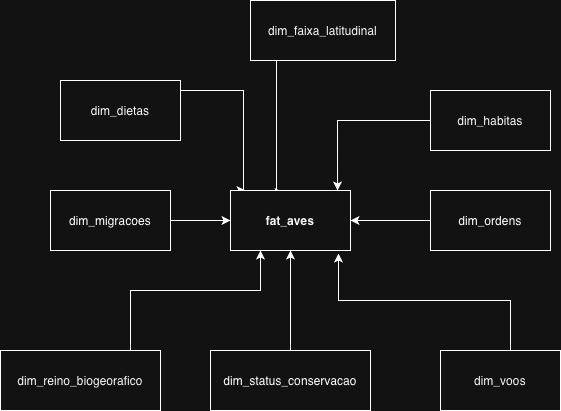

The diagram above was exported from draw.io. Its source (the exported page's mxGraphModel, read from the mxfile embedded in the PNG):
<mxGraphModel dx="1216" dy="706" grid="1" gridSize="10" guides="1" tooltips="1" connect="1" arrows="1" fold="1" page="1" pageScale="1" pageWidth="827" pageHeight="1169" math="0" shadow="0">
  <root>
    <mxCell id="0" />
    <mxCell id="1" parent="0" />
    <mxCell id="mM4eF6jfLwiTFPb0DQKn-46" edge="1" parent="1" source="mM4eF6jfLwiTFPb0DQKn-55" style="edgeStyle=orthogonalEdgeStyle;rounded=0;orthogonalLoop=1;jettySize=auto;html=1;exitX=1;exitY=0.5;exitDx=0;exitDy=0;entryX=0.125;entryY=0;entryDx=0;entryDy=0;entryPerimeter=0;" target="mM4eF6jfLwiTFPb0DQKn-57">
      <mxGeometry relative="1" as="geometry">
        <Array as="points">
          <mxPoint x="353" y="220" />
          <mxPoint x="353" y="320" />
        </Array>
        <mxPoint x="189.9999999999999" y="130.02999999999994" as="sourcePoint" />
        <mxPoint x="352" y="280" as="targetPoint" />
      </mxGeometry>
    </mxCell>
    <mxCell id="mM4eF6jfLwiTFPb0DQKn-47" edge="1" parent="1" style="edgeStyle=orthogonalEdgeStyle;rounded=0;orthogonalLoop=1;jettySize=auto;html=1;exitX=0.554;exitY=1.134;exitDx=0;exitDy=0;exitPerimeter=0;entryX=0.442;entryY=0.033;entryDx=0;entryDy=0;entryPerimeter=0;" target="mM4eF6jfLwiTFPb0DQKn-57">
      <mxGeometry relative="1" as="geometry">
        <Array as="points">
          <mxPoint x="386" y="154" />
          <mxPoint x="386" y="322" />
        </Array>
        <mxPoint x="387.55999999999995" y="154.01999999999998" as="sourcePoint" />
        <mxPoint x="386" y="280" as="targetPoint" />
      </mxGeometry>
    </mxCell>
    <mxCell id="mM4eF6jfLwiTFPb0DQKn-48" edge="1" parent="1" source="mM4eF6jfLwiTFPb0DQKn-58" style="edgeStyle=orthogonalEdgeStyle;rounded=0;orthogonalLoop=1;jettySize=auto;html=1;exitX=0;exitY=0.5;exitDx=0;exitDy=0;entryX=0.892;entryY=0;entryDx=0;entryDy=0;entryPerimeter=0;" target="mM4eF6jfLwiTFPb0DQKn-57">
      <mxGeometry relative="1" as="geometry">
        <mxPoint x="569.5799999999999" y="193.69000000000005" as="sourcePoint" />
        <mxPoint x="444.74" y="298.9000000000001" as="targetPoint" />
      </mxGeometry>
    </mxCell>
    <mxCell id="mM4eF6jfLwiTFPb0DQKn-55" parent="1" style="rounded=0;whiteSpace=wrap;html=1;" value="&lt;span style=&quot;caret-color: rgb(255, 255, 255); font-family: Helvetica; font-size: 12px; font-style: normal; font-variant-caps: normal; font-weight: 400; letter-spacing: normal; orphans: 2; text-align: center; text-indent: 0px; text-transform: none; white-space: normal; widows: 2; word-spacing: 0px; -webkit-text-stroke-width: 0px; text-decoration: none; float: none; color: light-dark(rgb(255, 255, 255), rgb(245, 245, 245)); display: inline !important;&quot;&gt;dim_dietas&lt;/span&gt;" vertex="1">
      <mxGeometry height="60" width="120" x="170" y="210" as="geometry" />
    </mxCell>
    <mxCell id="mM4eF6jfLwiTFPb0DQKn-56" parent="1" style="rounded=0;whiteSpace=wrap;html=1;" value="&lt;span style=&quot;caret-color: rgb(255, 255, 255); font-family: Helvetica; font-size: 12px; font-style: normal; font-variant-caps: normal; font-weight: 400; letter-spacing: normal; orphans: 2; text-align: center; text-indent: 0px; text-transform: none; white-space: normal; widows: 2; word-spacing: 0px; -webkit-text-stroke-width: 0px; text-decoration: none; float: none; color: light-dark(rgb(255, 255, 255), rgb(245, 245, 245)); display: inline !important;&quot;&gt;dim_faixa_latitudinal&lt;/span&gt;" vertex="1">
      <mxGeometry height="60" width="145" x="360" y="130" as="geometry" />
    </mxCell>
    <mxCell id="mM4eF6jfLwiTFPb0DQKn-57" parent="1" style="rounded=0;whiteSpace=wrap;html=1;" value="&lt;span style=&quot;caret-color: rgb(255, 255, 255); font-family: Helvetica; font-size: 12px; font-style: normal; font-variant-caps: normal; font-weight: 700; letter-spacing: normal; orphans: 2; text-align: center; text-indent: 0px; text-transform: none; white-space: nowrap; widows: 2; word-spacing: 0px; -webkit-text-stroke-width: 0px; text-decoration: none; float: none; color: light-dark(rgb(255, 255, 255), rgb(247, 247, 247)); display: inline !important;&quot;&gt;fat_aves&lt;/span&gt;" vertex="1">
      <mxGeometry height="60" width="120" x="340" y="320" as="geometry" />
    </mxCell>
    <mxCell id="mM4eF6jfLwiTFPb0DQKn-58" parent="1" style="rounded=0;whiteSpace=wrap;html=1;" value="&lt;span style=&quot;caret-color: rgb(255, 255, 255); font-family: Helvetica; font-size: 12px; font-style: normal; font-variant-caps: normal; font-weight: 400; letter-spacing: normal; orphans: 2; text-align: center; text-indent: 0px; text-transform: none; white-space: normal; widows: 2; word-spacing: 0px; -webkit-text-stroke-width: 0px; text-decoration: none; float: none; color: light-dark(rgb(255, 255, 255), rgb(245, 245, 245)); display: inline !important;&quot;&gt;dim_habitas&lt;/span&gt;" vertex="1">
      <mxGeometry height="60" width="120" x="540" y="220" as="geometry" />
    </mxCell>
    <mxCell id="mM4eF6jfLwiTFPb0DQKn-60" edge="1" parent="1" source="mM4eF6jfLwiTFPb0DQKn-59" style="edgeStyle=orthogonalEdgeStyle;rounded=0;orthogonalLoop=1;jettySize=auto;html=1;entryX=1;entryY=0.5;entryDx=0;entryDy=0;" target="mM4eF6jfLwiTFPb0DQKn-57">
      <mxGeometry relative="1" as="geometry" />
    </mxCell>
    <mxCell id="mM4eF6jfLwiTFPb0DQKn-59" parent="1" style="rounded=0;whiteSpace=wrap;html=1;" value="&lt;span style=&quot;caret-color: rgb(255, 255, 255); font-family: Helvetica; font-size: 12px; font-style: normal; font-variant-caps: normal; font-weight: 400; letter-spacing: normal; orphans: 2; text-align: center; text-indent: 0px; text-transform: none; white-space: normal; widows: 2; word-spacing: 0px; -webkit-text-stroke-width: 0px; text-decoration: none; float: none; color: light-dark(rgb(255, 255, 255), rgb(255, 255, 255)); display: inline !important;&quot;&gt;dim_ordens&lt;/span&gt;" vertex="1">
      <mxGeometry height="60" width="120" x="540" y="320" as="geometry" />
    </mxCell>
    <mxCell id="mM4eF6jfLwiTFPb0DQKn-62" edge="1" parent="1" source="mM4eF6jfLwiTFPb0DQKn-61" style="edgeStyle=orthogonalEdgeStyle;rounded=0;orthogonalLoop=1;jettySize=auto;html=1;" target="mM4eF6jfLwiTFPb0DQKn-57">
      <mxGeometry relative="1" as="geometry" />
    </mxCell>
    <mxCell id="mM4eF6jfLwiTFPb0DQKn-61" parent="1" style="rounded=0;whiteSpace=wrap;html=1;" value="&lt;span style=&quot;caret-color: rgb(255, 255, 255); font-family: Helvetica; font-size: 12px; font-style: normal; font-variant-caps: normal; font-weight: 400; letter-spacing: normal; orphans: 2; text-align: center; text-indent: 0px; text-transform: none; white-space: normal; widows: 2; word-spacing: 0px; -webkit-text-stroke-width: 0px; text-decoration: none; float: none; color: light-dark(rgb(255, 255, 255), rgb(255, 255, 255)); display: inline !important;&quot;&gt;dim_migracoes&lt;/span&gt;" vertex="1">
      <mxGeometry height="60" width="120" x="160" y="320" as="geometry" />
    </mxCell>
    <mxCell id="mM4eF6jfLwiTFPb0DQKn-64" edge="1" parent="1" source="mM4eF6jfLwiTFPb0DQKn-63" style="edgeStyle=orthogonalEdgeStyle;rounded=0;orthogonalLoop=1;jettySize=auto;html=1;entryX=0.25;entryY=1;entryDx=0;entryDy=0;" target="mM4eF6jfLwiTFPb0DQKn-57">
      <mxGeometry relative="1" as="geometry">
        <Array as="points">
          <mxPoint x="240" y="420" />
          <mxPoint x="370" y="420" />
        </Array>
      </mxGeometry>
    </mxCell>
    <mxCell id="mM4eF6jfLwiTFPb0DQKn-63" parent="1" style="rounded=0;whiteSpace=wrap;html=1;" value="&lt;span style=&quot;caret-color: rgb(255, 255, 255); font-family: Helvetica; font-size: 12px; font-style: normal; font-variant-caps: normal; font-weight: 400; letter-spacing: normal; orphans: 2; text-align: center; text-indent: 0px; text-transform: none; white-space: normal; widows: 2; word-spacing: 0px; -webkit-text-stroke-width: 0px; text-decoration: none; float: none; color: light-dark(rgb(255, 255, 255), rgb(245, 245, 245)); display: inline !important;&quot;&gt;dim_reino_biogeorafico&lt;/span&gt;" vertex="1">
      <mxGeometry height="60" width="160" x="110" y="480" as="geometry" />
    </mxCell>
    <mxCell id="mM4eF6jfLwiTFPb0DQKn-68" edge="1" parent="1" source="mM4eF6jfLwiTFPb0DQKn-65" style="edgeStyle=orthogonalEdgeStyle;rounded=0;orthogonalLoop=1;jettySize=auto;html=1;entryX=0.5;entryY=1;entryDx=0;entryDy=0;" target="mM4eF6jfLwiTFPb0DQKn-57">
      <mxGeometry relative="1" as="geometry" />
    </mxCell>
    <mxCell id="mM4eF6jfLwiTFPb0DQKn-65" parent="1" style="rounded=0;whiteSpace=wrap;html=1;" value="dim_status_conservacao" vertex="1">
      <mxGeometry height="60" width="160" x="320" y="480" as="geometry" />
    </mxCell>
    <mxCell id="mM4eF6jfLwiTFPb0DQKn-66" parent="1" style="rounded=0;whiteSpace=wrap;html=1;" value="&lt;span style=&quot;caret-color: rgb(255, 255, 255); font-family: Helvetica; font-size: 12px; font-style: normal; font-variant-caps: normal; font-weight: 400; letter-spacing: normal; orphans: 2; text-align: center; text-indent: 0px; text-transform: none; white-space: normal; widows: 2; word-spacing: 0px; -webkit-text-stroke-width: 0px; text-decoration: none; float: none; color: light-dark(rgb(255, 255, 255), rgb(245, 245, 245)); display: inline !important;&quot;&gt;dim_voos&lt;/span&gt;" vertex="1">
      <mxGeometry height="60" width="120" x="550" y="480" as="geometry" />
    </mxCell>
    <mxCell id="mM4eF6jfLwiTFPb0DQKn-67" edge="1" parent="1" source="mM4eF6jfLwiTFPb0DQKn-66" style="edgeStyle=orthogonalEdgeStyle;rounded=0;orthogonalLoop=1;jettySize=auto;html=1;entryX=0.9;entryY=1.05;entryDx=0;entryDy=0;entryPerimeter=0;" target="mM4eF6jfLwiTFPb0DQKn-57">
      <mxGeometry relative="1" as="geometry">
        <Array as="points">
          <mxPoint x="620" y="430" />
          <mxPoint x="448" y="430" />
        </Array>
      </mxGeometry>
    </mxCell>
  </root>
</mxGraphModel>